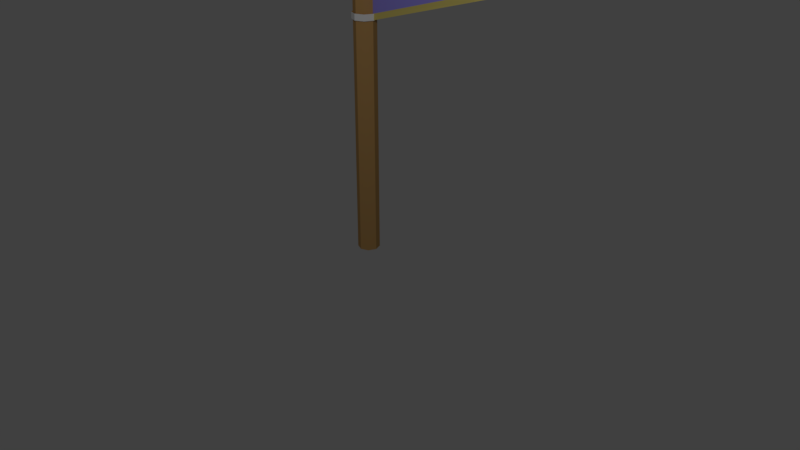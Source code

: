 # Source: Flag1.blend  (saved by Blender 2.79.0; exported with 4.5.12 LTS)
import bpy
from mathutils import Matrix  # noqa: F401  (used for matrix-valued properties, if any)

bpy.ops.wm.read_factory_settings(use_empty=True)
scene = bpy.context.scene
scene.name = 'Scene'

# ---- collections
col_collection_1 = bpy.data.collections.new('Collection 1'); scene.collection.children.link(col_collection_1)

# ---- materials (node trees are filled in below, after node groups)
mat_team_color = bpy.data.materials.new('Team Color')
mat_team_color.alpha_threshold = 0.0
mat_team_color.use_transparent_shadow = False
mat_team_color.diffuse_color = (0.3016, 0.2625, 0.8, 1.0)
mat_team_color.roughness = 0.5
mat_decoration = bpy.data.materials.new('Decoration')
mat_decoration.alpha_threshold = 0.0
mat_decoration.use_transparent_shadow = False
mat_decoration.diffuse_color = (0.6619, 0.5546, 0.1554, 1.0)
mat_decoration.roughness = 0.5
mat_decoration.specular_intensity = 1.0
mat_wood = bpy.data.materials.new('Wood')
mat_wood.alpha_threshold = 0.0
mat_wood.use_transparent_shadow = False
mat_wood.diffuse_color = (0.4869, 0.2812, 0.1007, 1.0)
mat_wood.roughness = 0.5
mat_handles = bpy.data.materials.new('Handles')
mat_handles.alpha_threshold = 0.0
mat_handles.use_transparent_shadow = False
mat_handles.diffuse_color = (0.7613, 0.7613, 0.7613, 1.0)
mat_handles.roughness = 0.5

# ---- material node trees

# ---- world
world_world = bpy.data.worlds.new('World'); scene.world = world_world
world_world.color = (0.05088, 0.05088, 0.05088)
world_world.use_sun_shadow = False
world_world.sun_shadow_jitter_overblur = 0.0
world_world.cycles.sampling_method = 'MANUAL'

# ---- cameras
cam_camera = bpy.data.cameras.new('Camera')
cam_camera.clip_end = 100.0
cam_camera.lens = 35.0
cam_camera.sensor_width = 32.0
cam_camera.sensor_height = 18.0
cam_camera.ortho_scale = 7.314
cam_camera.dof.focus_distance = 0.0
cam_camera.dof.aperture_fstop = 128.0

# ---- lights
light_lamp = bpy.data.lights.new('Lamp', 'POINT')
light_lamp.transmission_factor = 0.0
light_lamp.cutoff_distance = 30.0
light_lamp.energy = 232.0
light_lamp.shadow_buffer_clip_start = 1.001
light_lamp.shadow_soft_size = 0.1
light_lamp.shadow_maximum_resolution = 0.006
light_lamp.use_absolute_resolution = True

# ---- meshes
me_plane = bpy.data.meshes.new('Plane')
me_plane.from_pydata([(-1.0, -1.0, 0.0), (-1.0, 1.0, 0.0), (0.9984, -3.544e-09, -0.08108), (0.0006866, 0.5, 0.03454), (0.0006866, -0.5, 0.03454), (-0.9337, 0.8927, 0.0), (-0.9337, -0.8927, 0.0), (-0.02891, -0.4407, 0.03797), (0.8504, -2.795e-09, -0.06393), (-0.02891, 0.4407, 0.03797)], [], [(6, 5, 9, 7), (5, 6, 0, 1), (7, 8, 2, 4), (9, 5, 1, 3), (8, 9, 3, 2), (6, 7, 4, 0), (7, 9, 8)])
me_plane.polygons.foreach_set('material_index', [0, 0, 1, 1, 1, 1, 0])
me_plane.materials.append(mat_team_color)
me_plane.materials.append(mat_decoration)
me_plane.use_remesh_preserve_volume = False
me_plane.use_remesh_preserve_attributes = False
me_plane.use_mirror_vertex_groups = False
me_plane.update()
me_cylinder = bpy.data.meshes.new('Cylinder')
me_cylinder.from_pydata([(0.0, 1.0, -1.0), (0.0, 1.0, 1.0), (0.7071, 0.7071, -1.0), (0.7071, 0.7071, 1.0), (1.0, -4.371e-08, -1.0), (1.0, -4.371e-08, 1.0), (0.7071, -0.7071, -1.0), (0.7071, -0.7071, 1.0), (-8.742e-08, -1.0, -1.0), (-8.742e-08, -1.0, 1.0), (-0.7071, -0.7071, -1.0), (-0.7071, -0.7071, 1.0), (-1.0, 1.192e-08, -1.0), (-1.0, 1.192e-08, 1.0), (-0.7071, 0.7071, -1.0), (-0.7071, 0.7071, 1.0), (3.611e-09, 1.485, 0.974), (1.05, 1.05, 0.974), (1.485, -6.851e-08, 0.974), (1.05, -1.05, 0.974), (-1.262e-07, -1.485, 0.974), (-1.05, -1.05, 0.974), (-1.485, 1.409e-08, 0.974), (-1.05, 1.05, 0.974), (0.7071, 0.7071, 0.8715), (1.0, -4.371e-08, 0.8715), (0.7071, -0.7071, 0.8715), (-8.742e-08, -1.0, 0.8715), (-0.7071, -0.7071, 0.8715), (-1.0, 1.192e-08, 0.8715), (-0.7071, 0.7071, 0.8715), (0.0, 1.0, 0.8715), (0.7071, 0.7071, 0.8428), (1.0, -4.371e-08, 0.8428), (0.7071, -0.7071, 0.8428), (-8.742e-08, -1.0, 0.8428), (-0.7071, -0.7071, 0.8428), (-1.0, 1.192e-08, 0.8428), (-0.7071, 0.7071, 0.8428), (0.0, 1.0, 0.8428), (0.7071, 0.7071, 0.8222), (1.0, -4.371e-08, 0.8222), (0.7071, -0.7071, 0.8222), (-8.742e-08, -1.0, 0.8222), (-0.7071, -0.7071, 0.8222), (-1.0, 1.192e-08, 0.8222), (-0.7071, 0.7071, 0.8222), (0.0, 1.0, 0.8222), (0.7071, 0.7071, 0.1408), (1.0, -4.371e-08, 0.1408), (0.7071, -0.7071, 0.1408), (-8.742e-08, -1.0, 0.1408), (-0.7071, -0.7071, 0.1408), (-1.0, 1.192e-08, 0.1408), (-0.7071, 0.7071, 0.1408), (0.0, 1.0, 0.1408), (0.7071, 0.7071, 0.1143), (1.0, -4.371e-08, 0.1143), (0.7071, -0.7071, 0.1143), (-8.742e-08, -1.0, 0.1143), (-0.7071, -0.7071, 0.1143), (-1.0, 1.192e-08, 0.1143), (-0.7071, 0.7071, 0.1143), (0.0, 1.0, 0.1143), (2.344e-09, 1.126, 0.8209), (2.344e-09, 1.126, 0.8441), (-0.7961, 0.7961, 0.8441), (-1.126, 1.296e-08, 0.8441), (-0.7961, -0.7961, 0.8441), (-9.608e-08, -1.126, 0.8441), (0.7961, -0.7961, 0.8441), (1.126, -4.968e-08, 0.8441), (0.7961, 0.7961, 0.8441), (0.7961, 0.7961, 0.8209), (1.126, -4.968e-08, 0.8209), (0.7961, -0.7961, 0.8209), (-9.608e-08, -1.126, 0.8209), (-0.7961, -0.7961, 0.8209), (-1.126, 1.296e-08, 0.8209), (-0.7961, 0.7961, 0.8209), (2.402e-09, 1.129, 0.1126), (2.402e-09, 1.129, 0.1425), (-0.7983, 0.7983, 0.1425), (-1.129, 1.298e-08, 0.1425), (-0.7983, -0.7983, 0.1425), (-9.629e-08, -1.129, 0.1425), (0.7983, -0.7983, 0.1425), (1.129, -4.983e-08, 0.1425), (0.7983, 0.7983, 0.1425), (0.7983, 0.7983, 0.1126), (1.129, -4.983e-08, 0.1126), (0.7983, -0.7983, 0.1126), (-9.629e-08, -1.129, 0.1126), (-0.7983, -0.7983, 0.1126), (-1.129, 1.298e-08, 0.1126), (-0.7983, 0.7983, 0.1126)], [], [(16, 1, 3, 17), (17, 3, 5, 18), (18, 5, 7, 19), (19, 7, 9, 20), (20, 9, 11, 21), (21, 11, 13, 22), (3, 1, 15, 13, 11, 9, 7, 5), (22, 13, 15, 23), (23, 15, 1, 16), (0, 2, 4, 6, 8, 10, 12, 14), (30, 23, 16, 31), (29, 22, 23, 30), (28, 21, 22, 29), (27, 20, 21, 28), (26, 19, 20, 27), (25, 18, 19, 26), (24, 17, 18, 25), (31, 16, 17, 24), (39, 31, 24, 32), (32, 24, 25, 33), (33, 25, 26, 34), (34, 26, 27, 35), (35, 27, 28, 36), (36, 28, 29, 37), (37, 29, 30, 38), (38, 30, 31, 39), (46, 45, 78, 79), (39, 32, 72, 65), (45, 44, 77, 78), (32, 33, 71, 72), (44, 43, 76, 77), (33, 34, 70, 71), (43, 42, 75, 76), (34, 35, 69, 70), (55, 47, 40, 48), (48, 40, 41, 49), (49, 41, 42, 50), (50, 42, 43, 51), (51, 43, 44, 52), (52, 44, 45, 53), (53, 45, 46, 54), (54, 46, 47, 55), (49, 50, 86, 87), (59, 58, 91, 92), (50, 51, 85, 86), (58, 57, 90, 91), (51, 52, 84, 85), (57, 56, 89, 90), (52, 53, 83, 84), (56, 63, 80, 89), (0, 63, 56, 2), (2, 56, 57, 4), (4, 57, 58, 6), (6, 58, 59, 8), (8, 59, 60, 10), (10, 60, 61, 12), (12, 61, 62, 14), (14, 62, 63, 0), (79, 66, 65, 64), (78, 67, 66, 79), (77, 68, 67, 78), (76, 69, 68, 77), (75, 70, 69, 76), (74, 71, 70, 75), (73, 72, 71, 74), (64, 65, 72, 73), (38, 39, 65, 66), (47, 46, 79, 64), (37, 38, 66, 67), (40, 47, 64, 73), (36, 37, 67, 68), (41, 40, 73, 74), (35, 36, 68, 69), (42, 41, 74, 75), (95, 82, 81, 80), (94, 83, 82, 95), (93, 84, 83, 94), (92, 85, 84, 93), (91, 86, 85, 92), (90, 87, 86, 91), (89, 88, 87, 90), (80, 81, 88, 89), (60, 59, 92, 93), (48, 49, 87, 88), (61, 60, 93, 94), (55, 48, 88, 81), (62, 61, 94, 95), (54, 55, 81, 82), (63, 62, 95, 80), (53, 54, 82, 83)])
me_cylinder.polygons.foreach_set('material_index', [0, 0, 0, 0, 0, 0, 0, 0, 0, 0, 0, 0, 0, 0, 0, 0, 0, 0, 0, 0, 0, 0, 0, 0, 0, 0, 0, 0, 0, 0, 0, 0, 0, 0, 0, 0, 0, 0, 0, 0, 0, 0, 0, 0, 0, 0, 0, 0, 0, 0, 0, 0, 0, 0, 0, 0, 0, 0, 1, 1, 1, 1, 1, 1, 1, 1, 0, 0, 0, 0, 0, 0, 0, 0, 1, 1, 1, 1, 1, 1, 1, 1, 0, 0, 0, 0, 0, 0, 0, 0])
me_cylinder.materials.append(mat_wood)
me_cylinder.materials.append(mat_handles)
me_cylinder.use_remesh_preserve_volume = False
me_cylinder.use_remesh_preserve_attributes = False
me_cylinder.use_mirror_vertex_groups = False
me_cylinder.update()

# ---- objects
ob_plane = bpy.data.objects.new('Plane', me_plane)
ob_cylinder = bpy.data.objects.new('Cylinder', me_cylinder)
ob_lamp = bpy.data.objects.new('Lamp', light_lamp)
ob_camera = bpy.data.objects.new('Camera', cam_camera)

# ---- transforms, parenting, visibility, modifiers, constraints
ob_plane.location = (1.685, 0.0, 3.98)
ob_plane.rotation_euler = (1.571, -0.0, 0.0)
ob_plane.scale = (1.706, 1.0, 1.0)
ob_plane.lineart.crease_threshold = 0.0
ob_cylinder.location = (0.0, 0.0, 2.732)
ob_cylinder.scale = (0.1379, 0.1379, 2.609)
ob_cylinder.lineart.crease_threshold = 0.0
ob_lamp.location = (4.076, -4.063, 5.904)
ob_lamp.rotation_euler = (0.6503, 0.05522, 1.866)
ob_lamp.lock_rotations_4d = False
ob_lamp.empty_display_type = 'ARROWS'
ob_lamp.color = (0.0, 0.0, 0.0, 0.0)
ob_lamp.lineart.crease_threshold = 0.0
ob_camera.location = (7.481, -6.508, 5.344)
ob_camera.rotation_euler = (1.109, 0.0, 0.8149)
ob_camera.lock_rotations_4d = False
ob_camera.empty_display_type = 'ARROWS'
ob_camera.color = (0.0, 0.0, 0.0, 0.0)
ob_camera.display_type = 'WIRE'
ob_camera.lineart.crease_threshold = 0.0

# ---- collection membership
col_collection_1.objects.link(ob_plane)
col_collection_1.objects.link(ob_cylinder)
col_collection_1.objects.link(ob_lamp)
col_collection_1.objects.link(ob_camera)

# ---- scene / render settings (as saved in the file)
scene.camera = ob_camera
scene.frame_start = 1; scene.frame_end = 250; scene.frame_set(0)
scene.render.engine = 'BLENDER_EEVEE_NEXT'
scene.render.resolution_percentage = 50
scene.render.dither_intensity = 0.0
scene.cycles.use_denoising = False
scene.cycles.samples = 128
scene.cycles.sampling_pattern = 'TABULATED_SOBOL'
scene.cycles.use_adaptive_sampling = False
scene.cycles.use_light_tree = False
scene.cycles.blur_glossy = 0.0
scene.cycles.sample_clamp_indirect = 0.0
scene.view_settings.view_transform = 'Standard'
bpy.context.view_layer.update()
